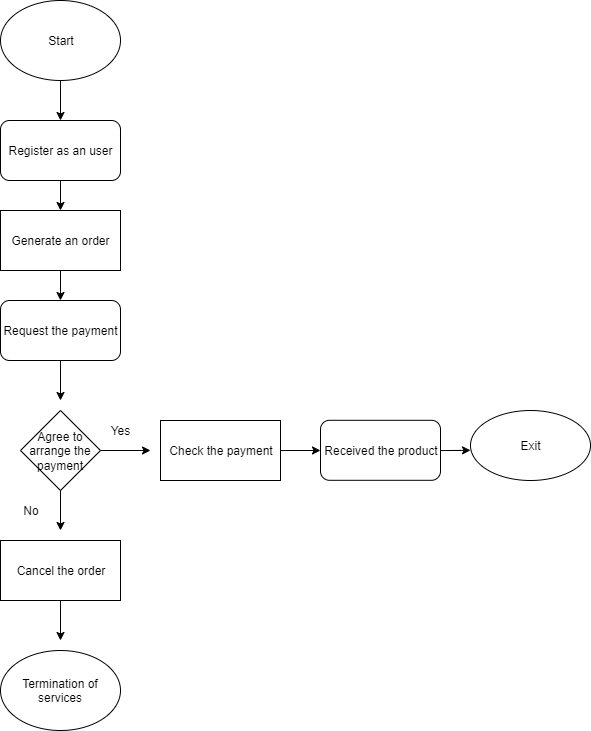

The diagram above was exported from draw.io. Its source (the exported page's mxGraphModel, read from the mxfile embedded in the PNG):
<mxGraphModel dx="1264" dy="352" grid="1" gridSize="10" guides="1" tooltips="1" connect="1" arrows="1" fold="1" page="1" pageScale="1" pageWidth="850" pageHeight="1400" math="0" shadow="0">
  <root>
    <mxCell id="_TvOBEKxqHkNMneCwb6p-0" />
    <mxCell id="_TvOBEKxqHkNMneCwb6p-1" parent="_TvOBEKxqHkNMneCwb6p-0" />
    <mxCell id="_TvOBEKxqHkNMneCwb6p-3" style="edgeStyle=orthogonalEdgeStyle;rounded=0;orthogonalLoop=1;jettySize=auto;html=1;" edge="1" parent="_TvOBEKxqHkNMneCwb6p-1" source="_TvOBEKxqHkNMneCwb6p-2">
      <mxGeometry relative="1" as="geometry">
        <mxPoint x="390" y="150" as="targetPoint" />
      </mxGeometry>
    </mxCell>
    <mxCell id="_TvOBEKxqHkNMneCwb6p-2" value="Start" style="ellipse;whiteSpace=wrap;html=1;" vertex="1" parent="_TvOBEKxqHkNMneCwb6p-1">
      <mxGeometry x="330" y="30" width="120" height="80" as="geometry" />
    </mxCell>
    <mxCell id="_TvOBEKxqHkNMneCwb6p-5" style="edgeStyle=orthogonalEdgeStyle;rounded=0;orthogonalLoop=1;jettySize=auto;html=1;" edge="1" parent="_TvOBEKxqHkNMneCwb6p-1" source="_TvOBEKxqHkNMneCwb6p-4">
      <mxGeometry relative="1" as="geometry">
        <mxPoint x="390" y="240" as="targetPoint" />
      </mxGeometry>
    </mxCell>
    <mxCell id="_TvOBEKxqHkNMneCwb6p-4" value="Register as an user" style="rounded=1;whiteSpace=wrap;html=1;" vertex="1" parent="_TvOBEKxqHkNMneCwb6p-1">
      <mxGeometry x="330" y="150" width="120" height="60" as="geometry" />
    </mxCell>
    <mxCell id="_TvOBEKxqHkNMneCwb6p-7" style="edgeStyle=orthogonalEdgeStyle;rounded=0;orthogonalLoop=1;jettySize=auto;html=1;" edge="1" parent="_TvOBEKxqHkNMneCwb6p-1" source="_TvOBEKxqHkNMneCwb6p-6">
      <mxGeometry relative="1" as="geometry">
        <mxPoint x="390" y="330" as="targetPoint" />
      </mxGeometry>
    </mxCell>
    <mxCell id="_TvOBEKxqHkNMneCwb6p-6" value="Generate an order" style="rounded=0;whiteSpace=wrap;html=1;" vertex="1" parent="_TvOBEKxqHkNMneCwb6p-1">
      <mxGeometry x="330" y="240" width="120" height="60" as="geometry" />
    </mxCell>
    <mxCell id="_TvOBEKxqHkNMneCwb6p-10" style="edgeStyle=orthogonalEdgeStyle;rounded=0;orthogonalLoop=1;jettySize=auto;html=1;" edge="1" parent="_TvOBEKxqHkNMneCwb6p-1" source="_TvOBEKxqHkNMneCwb6p-8">
      <mxGeometry relative="1" as="geometry">
        <mxPoint x="390" y="430" as="targetPoint" />
      </mxGeometry>
    </mxCell>
    <mxCell id="_TvOBEKxqHkNMneCwb6p-8" value="Request the payment" style="rounded=1;whiteSpace=wrap;html=1;" vertex="1" parent="_TvOBEKxqHkNMneCwb6p-1">
      <mxGeometry x="330" y="330" width="120" height="60" as="geometry" />
    </mxCell>
    <mxCell id="_TvOBEKxqHkNMneCwb6p-12" style="edgeStyle=orthogonalEdgeStyle;rounded=0;orthogonalLoop=1;jettySize=auto;html=1;" edge="1" parent="_TvOBEKxqHkNMneCwb6p-1" source="_TvOBEKxqHkNMneCwb6p-11">
      <mxGeometry relative="1" as="geometry">
        <mxPoint x="480" y="480" as="targetPoint" />
      </mxGeometry>
    </mxCell>
    <mxCell id="_TvOBEKxqHkNMneCwb6p-13" style="edgeStyle=orthogonalEdgeStyle;rounded=0;orthogonalLoop=1;jettySize=auto;html=1;" edge="1" parent="_TvOBEKxqHkNMneCwb6p-1" source="_TvOBEKxqHkNMneCwb6p-11">
      <mxGeometry relative="1" as="geometry">
        <mxPoint x="390" y="560" as="targetPoint" />
      </mxGeometry>
    </mxCell>
    <mxCell id="_TvOBEKxqHkNMneCwb6p-11" value="Agree to arrange the payment" style="rhombus;whiteSpace=wrap;html=1;" vertex="1" parent="_TvOBEKxqHkNMneCwb6p-1">
      <mxGeometry x="350" y="440" width="80" height="80" as="geometry" />
    </mxCell>
    <mxCell id="_TvOBEKxqHkNMneCwb6p-19" style="edgeStyle=orthogonalEdgeStyle;rounded=0;orthogonalLoop=1;jettySize=auto;html=1;" edge="1" parent="_TvOBEKxqHkNMneCwb6p-1" source="_TvOBEKxqHkNMneCwb6p-14">
      <mxGeometry relative="1" as="geometry">
        <mxPoint x="390" y="670" as="targetPoint" />
      </mxGeometry>
    </mxCell>
    <mxCell id="_TvOBEKxqHkNMneCwb6p-14" value="Cancel the order" style="rounded=0;whiteSpace=wrap;html=1;" vertex="1" parent="_TvOBEKxqHkNMneCwb6p-1">
      <mxGeometry x="330" y="570" width="120" height="60" as="geometry" />
    </mxCell>
    <mxCell id="_TvOBEKxqHkNMneCwb6p-22" style="edgeStyle=orthogonalEdgeStyle;rounded=0;orthogonalLoop=1;jettySize=auto;html=1;" edge="1" parent="_TvOBEKxqHkNMneCwb6p-1" source="_TvOBEKxqHkNMneCwb6p-15">
      <mxGeometry relative="1" as="geometry">
        <mxPoint x="650" y="480" as="targetPoint" />
      </mxGeometry>
    </mxCell>
    <mxCell id="_TvOBEKxqHkNMneCwb6p-15" value="Check the payment" style="rounded=0;whiteSpace=wrap;html=1;" vertex="1" parent="_TvOBEKxqHkNMneCwb6p-1">
      <mxGeometry x="490" y="450" width="120" height="60" as="geometry" />
    </mxCell>
    <mxCell id="_TvOBEKxqHkNMneCwb6p-16" value="No" style="text;html=1;strokeColor=none;fillColor=none;align=center;verticalAlign=middle;whiteSpace=wrap;rounded=0;" vertex="1" parent="_TvOBEKxqHkNMneCwb6p-1">
      <mxGeometry x="340" y="530" width="40" height="20" as="geometry" />
    </mxCell>
    <mxCell id="_TvOBEKxqHkNMneCwb6p-17" value="Yes" style="text;html=1;strokeColor=none;fillColor=none;align=center;verticalAlign=middle;whiteSpace=wrap;rounded=0;" vertex="1" parent="_TvOBEKxqHkNMneCwb6p-1">
      <mxGeometry x="430" y="450" width="40" height="20" as="geometry" />
    </mxCell>
    <mxCell id="_TvOBEKxqHkNMneCwb6p-21" value="Termination of services" style="ellipse;whiteSpace=wrap;html=1;" vertex="1" parent="_TvOBEKxqHkNMneCwb6p-1">
      <mxGeometry x="330" y="680" width="120" height="80" as="geometry" />
    </mxCell>
    <mxCell id="_TvOBEKxqHkNMneCwb6p-24" style="edgeStyle=orthogonalEdgeStyle;rounded=0;orthogonalLoop=1;jettySize=auto;html=1;" edge="1" parent="_TvOBEKxqHkNMneCwb6p-1" source="_TvOBEKxqHkNMneCwb6p-23">
      <mxGeometry relative="1" as="geometry">
        <mxPoint x="800" y="479.800048828125" as="targetPoint" />
      </mxGeometry>
    </mxCell>
    <mxCell id="_TvOBEKxqHkNMneCwb6p-23" value="Received the product" style="rounded=1;whiteSpace=wrap;html=1;" vertex="1" parent="_TvOBEKxqHkNMneCwb6p-1">
      <mxGeometry x="650" y="449.800048828125" width="120" height="60" as="geometry" />
    </mxCell>
    <mxCell id="_TvOBEKxqHkNMneCwb6p-25" value="Exit" style="ellipse;whiteSpace=wrap;html=1;" vertex="1" parent="_TvOBEKxqHkNMneCwb6p-1">
      <mxGeometry x="800" y="440" width="120" height="70" as="geometry" />
    </mxCell>
  </root>
</mxGraphModel>